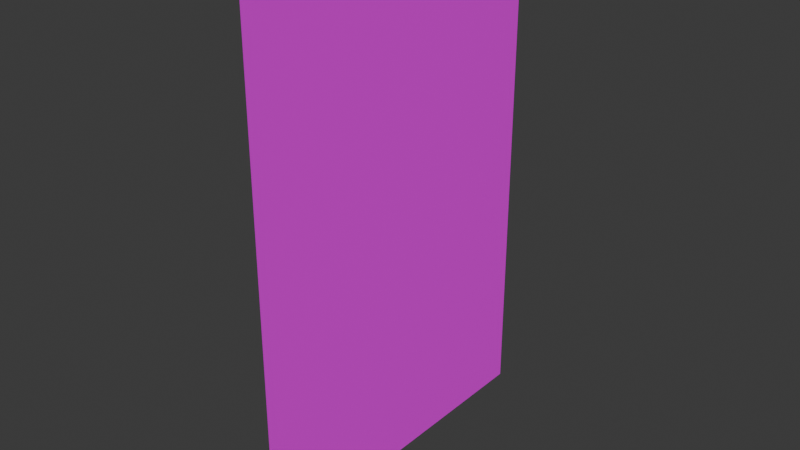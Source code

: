 # Source: outlet.blend  (saved by Blender 5.0.118; exported with 4.5.12 LTS)
import bpy
from mathutils import Matrix  # noqa: F401  (used for matrix-valued properties, if any)

bpy.ops.wm.read_factory_settings(use_empty=True)
scene = bpy.context.scene
scene.name = 'Scene'

# ---- collections
col_collection = bpy.data.collections.new('Collection'); scene.collection.children.link(col_collection)

# ---- images (referenced by path relative to the original .blend; pixels are not part of the script)
import os
ASSET_DIR = os.environ.get("B2B_ASSET_DIR", "")  # directory of the original .blend (textures are referenced by path, not embedded)
HERE = os.path.dirname(os.path.abspath(__file__))  # packed textures are extracted next to this script under _unpacked/

def load_image(name, relpath, width, height, colorspace="sRGB"):
    """Load a texture the original file referenced (path relative to the .blend, or extracted next to this script)."""
    p = next((c for c in (os.path.join(HERE, relpath), os.path.join(ASSET_DIR, relpath)) if relpath and os.path.exists(c)), "")
    if p:
        img = bpy.data.images.load(p, check_existing=True)
        img.name = name
    else:  # same state as the original file: an image datablock whose file is absent (Cycles renders it pink)
        img = bpy.data.images.new(name, width, height)
        img.source = "FILE"
        img.filepath = "//" + (relpath or name)
    img.colorspace_settings.name = colorspace
    return img
img_outlet_png = load_image('outlet.png', 'outlet.png', 1024, 1024, 'sRGB')

# ---- materials (node trees are filled in below, after node groups)
mat_material_001 = bpy.data.materials.new('Material.001')

# ---- material node trees
mat_material_001.use_nodes = True; mat_material_001.node_tree.nodes.clear()
_N = mat_material_001.node_tree.nodes; _L = mat_material_001.node_tree.links
n0 = _N.new('ShaderNodeBsdfPrincipled'); n0.name = 'Principled BSDF'; n0.location = (-200, 100)
n1 = _N.new('ShaderNodeOutputMaterial'); n1.name = 'Material Output'; n1.location = (200, 100)
n2 = _N.new('ShaderNodeTexImage'); n2.name = 'Image Texture'; n2.location = (-490, 75)
n2.image = img_outlet_png
_L.new(n0.outputs[0], n1.inputs[0])
_L.new(n2.outputs[0], n0.inputs[0])
n1.is_active_output = True

# ---- world
world_world = bpy.data.worlds.new('World'); scene.world = world_world
world_world.use_nodes = True; world_world.node_tree.nodes.clear()
_N = world_world.node_tree.nodes; _L = world_world.node_tree.links
n0 = _N.new('ShaderNodeOutputWorld'); n0.name = 'World Output'; n0.location = (200, 100)
n1 = _N.new('ShaderNodeBackground'); n1.name = 'Background'; n1.location = (-200, 100)
n1.inputs[0].default_value = (0.05088, 0.05088, 0.05088, 1.0)
_L.new(n1.outputs[0], n0.inputs[0])
n0.is_active_output = True
world_world.color = (0.05088, 0.05088, 0.05088)
world_world.sun_shadow_jitter_overblur = 0.0

# ---- meshes
me_plane = bpy.data.meshes.new('Plane')
me_plane.from_pydata([(-0.1789, -0.1224, -6.199e-08), (0.1789, -0.1224, 6.199e-08), (-0.1789, 0.1224, -6.199e-08), (0.1789, 0.1224, 6.199e-08)], [], [(0, 1, 3, 2)])
_uv = me_plane.uv_layers.new(name='UVMap')
_uv.uv.foreach_set('vector', [0.8515, 0.1485, 0.8515, 0.8515, 0.1485, 0.8515, 0.1485, 0.1485])
me_plane.materials.append(mat_material_001)
me_plane.update()

# ---- objects
ob_plane = bpy.data.objects.new('Plane', me_plane)

# ---- transforms, parenting, visibility, modifiers, constraints
ob_plane.location = (0.0, 0.0, 0.0)
ob_plane.rotation_euler = (-0.0, 1.571, 0.0)

# ---- collection membership
col_collection.objects.link(ob_plane)

# ---- scene / render settings (as saved in the file)
scene.frame_start = 1; scene.frame_end = 250; scene.frame_set(1)
scene.render.engine = 'BLENDER_EEVEE_NEXT'
scene.render.bake_bias = 0.0
scene.render.bake_samples = 0
scene.cycles.sampling_pattern = 'TABULATED_SOBOL'
scene.eevee.use_volume_custom_range = False
bpy.context.view_layer.update()

# ---- added for rendering (the .blend has no active camera and no usable light): camera, sun
cam_auto = bpy.data.cameras.new('AutoCamera')
cam_auto.lens = 50.0
cam_auto.sensor_width = 36.0
cam_auto.clip_end = 1000.0
ob_auto_camera = bpy.data.objects.new('AutoCamera', cam_auto)
scene.collection.objects.link(ob_auto_camera)
ob_auto_camera.location = (0.401082, -0.481299, 0.320866)
ob_auto_camera.rotation_euler = (1.09748, -7.21219e-08, 0.694738)
scene.camera = ob_auto_camera
light_auto_sun = bpy.data.lights.new('AutoSun', 'SUN')
light_auto_sun.energy = 3.0
light_auto_sun.angle = 0.0523599
ob_auto_sun = bpy.data.objects.new('AutoSun', light_auto_sun)
scene.collection.objects.link(ob_auto_sun)
ob_auto_sun.rotation_euler = (0.872665, 0.174533, 0.523599)
bpy.context.view_layer.update()
